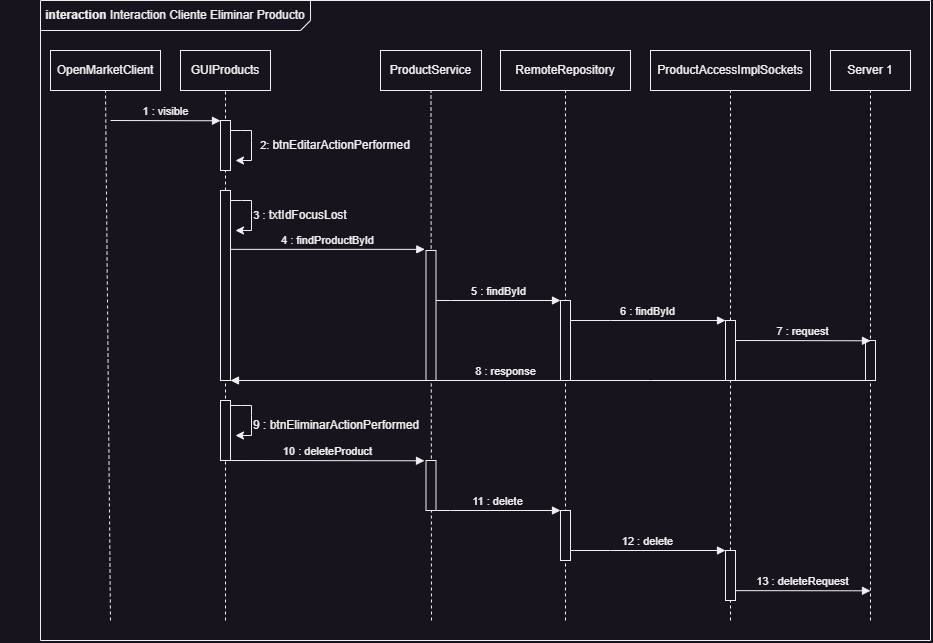

The diagram above was exported from draw.io. Its source (the exported page's mxGraphModel, read from the mxfile embedded in the PNG):
<mxGraphModel dx="1257" dy="564" grid="1" gridSize="10" guides="1" tooltips="1" connect="1" arrows="1" fold="1" page="1" pageScale="1" pageWidth="827" pageHeight="1169" math="0" shadow="0">
  <root>
    <mxCell id="0" />
    <mxCell id="1" parent="0" />
    <mxCell id="e0o9isrwTHwIpTUphDbt-1" value="" style="endArrow=none;html=1;rounded=0;" edge="1" parent="1">
      <mxGeometry width="50" height="50" relative="1" as="geometry">
        <mxPoint x="40" y="680" as="sourcePoint" />
        <mxPoint x="40" y="40" as="targetPoint" />
      </mxGeometry>
    </mxCell>
    <mxCell id="e0o9isrwTHwIpTUphDbt-2" value="" style="endArrow=none;html=1;rounded=0;" edge="1" parent="1">
      <mxGeometry width="50" height="50" relative="1" as="geometry">
        <mxPoint x="40" y="40" as="sourcePoint" />
        <mxPoint x="930" y="40" as="targetPoint" />
      </mxGeometry>
    </mxCell>
    <mxCell id="e0o9isrwTHwIpTUphDbt-3" value="" style="endArrow=none;html=1;rounded=0;" edge="1" parent="1">
      <mxGeometry width="50" height="50" relative="1" as="geometry">
        <mxPoint x="40" y="70" as="sourcePoint" />
        <mxPoint x="300" y="70" as="targetPoint" />
      </mxGeometry>
    </mxCell>
    <mxCell id="e0o9isrwTHwIpTUphDbt-4" value="" style="endArrow=none;html=1;rounded=0;" edge="1" parent="1">
      <mxGeometry width="50" height="50" relative="1" as="geometry">
        <mxPoint x="300" y="70" as="sourcePoint" />
        <mxPoint x="310" y="60" as="targetPoint" />
      </mxGeometry>
    </mxCell>
    <mxCell id="e0o9isrwTHwIpTUphDbt-5" value="" style="endArrow=none;html=1;rounded=0;" edge="1" parent="1">
      <mxGeometry width="50" height="50" relative="1" as="geometry">
        <mxPoint x="310" y="60" as="sourcePoint" />
        <mxPoint x="310" y="40" as="targetPoint" />
      </mxGeometry>
    </mxCell>
    <mxCell id="e0o9isrwTHwIpTUphDbt-6" value="OpenMarketClient" style="html=1;whiteSpace=wrap;" vertex="1" parent="1">
      <mxGeometry x="50" y="90" width="110" height="40" as="geometry" />
    </mxCell>
    <mxCell id="e0o9isrwTHwIpTUphDbt-7" value="ProductService" style="html=1;whiteSpace=wrap;" vertex="1" parent="1">
      <mxGeometry x="380" y="90" width="101" height="40" as="geometry" />
    </mxCell>
    <mxCell id="e0o9isrwTHwIpTUphDbt-8" value="RemoteRepository" style="html=1;whiteSpace=wrap;" vertex="1" parent="1">
      <mxGeometry x="500" y="90" width="130" height="40" as="geometry" />
    </mxCell>
    <mxCell id="e0o9isrwTHwIpTUphDbt-9" value="GUIProducts" style="html=1;whiteSpace=wrap;" vertex="1" parent="1">
      <mxGeometry x="180" y="90" width="90" height="40" as="geometry" />
    </mxCell>
    <mxCell id="e0o9isrwTHwIpTUphDbt-10" value="" style="endArrow=none;dashed=1;html=1;rounded=0;entryX=0.5;entryY=1;entryDx=0;entryDy=0;" edge="1" parent="1" target="e0o9isrwTHwIpTUphDbt-6">
      <mxGeometry width="50" height="50" relative="1" as="geometry">
        <mxPoint x="110" y="660" as="sourcePoint" />
        <mxPoint x="380" y="230" as="targetPoint" />
      </mxGeometry>
    </mxCell>
    <mxCell id="e0o9isrwTHwIpTUphDbt-11" value="" style="endArrow=none;dashed=1;html=1;rounded=0;entryX=0.5;entryY=1;entryDx=0;entryDy=0;" edge="1" parent="1" target="e0o9isrwTHwIpTUphDbt-9" source="e0o9isrwTHwIpTUphDbt-74">
      <mxGeometry width="50" height="50" relative="1" as="geometry">
        <mxPoint x="225" y="400" as="sourcePoint" />
        <mxPoint x="115" y="140" as="targetPoint" />
      </mxGeometry>
    </mxCell>
    <mxCell id="e0o9isrwTHwIpTUphDbt-12" value="" style="endArrow=none;dashed=1;html=1;rounded=0;entryX=0.5;entryY=1;entryDx=0;entryDy=0;" edge="1" parent="1" target="e0o9isrwTHwIpTUphDbt-7">
      <mxGeometry width="50" height="50" relative="1" as="geometry">
        <mxPoint x="431" y="660" as="sourcePoint" />
        <mxPoint x="465" y="130" as="targetPoint" />
      </mxGeometry>
    </mxCell>
    <mxCell id="e0o9isrwTHwIpTUphDbt-13" value="" style="endArrow=none;dashed=1;html=1;rounded=0;entryX=0.5;entryY=1;entryDx=0;entryDy=0;" edge="1" parent="1" target="e0o9isrwTHwIpTUphDbt-8">
      <mxGeometry width="50" height="50" relative="1" as="geometry">
        <mxPoint x="565" y="660" as="sourcePoint" />
        <mxPoint x="225" y="160" as="targetPoint" />
      </mxGeometry>
    </mxCell>
    <mxCell id="e0o9isrwTHwIpTUphDbt-26" value="ProductAccessImplSockets" style="html=1;whiteSpace=wrap;" vertex="1" parent="1">
      <mxGeometry x="650" y="90" width="160" height="40" as="geometry" />
    </mxCell>
    <mxCell id="e0o9isrwTHwIpTUphDbt-27" value="" style="endArrow=none;dashed=1;html=1;rounded=0;entryX=0.5;entryY=1;entryDx=0;entryDy=0;" edge="1" parent="1" source="e0o9isrwTHwIpTUphDbt-83" target="e0o9isrwTHwIpTUphDbt-26">
      <mxGeometry width="50" height="50" relative="1" as="geometry">
        <mxPoint x="730" y="400" as="sourcePoint" />
        <mxPoint x="774.58" y="135.17" as="targetPoint" />
      </mxGeometry>
    </mxCell>
    <mxCell id="e0o9isrwTHwIpTUphDbt-65" value="Server 1" style="html=1;whiteSpace=wrap;" vertex="1" parent="1">
      <mxGeometry x="830" y="90" width="80" height="40" as="geometry" />
    </mxCell>
    <mxCell id="e0o9isrwTHwIpTUphDbt-66" value="" style="endArrow=none;dashed=1;html=1;rounded=0;entryX=0.5;entryY=1;entryDx=0;entryDy=0;" edge="1" parent="1" target="e0o9isrwTHwIpTUphDbt-65">
      <mxGeometry width="50" height="50" relative="1" as="geometry">
        <mxPoint x="870" y="660" as="sourcePoint" />
        <mxPoint x="949.69" y="130" as="targetPoint" />
      </mxGeometry>
    </mxCell>
    <mxCell id="e0o9isrwTHwIpTUphDbt-67" value="1 : visible" style="html=1;verticalAlign=bottom;endArrow=block;edgeStyle=elbowEdgeStyle;elbow=vertical;curved=0;rounded=0;" edge="1" parent="1">
      <mxGeometry width="80" relative="1" as="geometry">
        <mxPoint x="110" y="160" as="sourcePoint" />
        <mxPoint x="220" y="160" as="targetPoint" />
      </mxGeometry>
    </mxCell>
    <mxCell id="e0o9isrwTHwIpTUphDbt-68" value="" style="html=1;points=[];perimeter=orthogonalPerimeter;outlineConnect=0;targetShapes=umlLifeline;portConstraint=eastwest;newEdgeStyle={&quot;edgeStyle&quot;:&quot;elbowEdgeStyle&quot;,&quot;elbow&quot;:&quot;vertical&quot;,&quot;curved&quot;:0,&quot;rounded&quot;:0};" vertex="1" parent="1">
      <mxGeometry x="220" y="160" width="10" height="50" as="geometry" />
    </mxCell>
    <mxCell id="e0o9isrwTHwIpTUphDbt-70" value="" style="endArrow=classic;html=1;rounded=0;" edge="1" parent="1">
      <mxGeometry width="50" height="50" relative="1" as="geometry">
        <mxPoint x="230" y="170" as="sourcePoint" />
        <mxPoint x="235" y="200" as="targetPoint" />
        <Array as="points">
          <mxPoint x="241" y="170" />
          <mxPoint x="251" y="170" />
          <mxPoint x="251" y="180" />
          <mxPoint x="251" y="200" />
        </Array>
      </mxGeometry>
    </mxCell>
    <mxCell id="e0o9isrwTHwIpTUphDbt-73" value="&lt;font style=&quot;font-size: 11px;&quot;&gt;2:&amp;nbsp;&lt;/font&gt;btnEditarActionPerformed" style="text;html=1;strokeColor=none;fillColor=none;align=center;verticalAlign=middle;whiteSpace=wrap;rounded=0;" vertex="1" parent="1">
      <mxGeometry x="290" y="170" width="90" height="30" as="geometry" />
    </mxCell>
    <mxCell id="e0o9isrwTHwIpTUphDbt-75" value="" style="endArrow=none;dashed=1;html=1;rounded=0;entryX=0.5;entryY=1;entryDx=0;entryDy=0;" edge="1" parent="1" target="e0o9isrwTHwIpTUphDbt-74">
      <mxGeometry width="50" height="50" relative="1" as="geometry">
        <mxPoint x="225" y="660" as="sourcePoint" />
        <mxPoint x="225" y="130" as="targetPoint" />
      </mxGeometry>
    </mxCell>
    <mxCell id="e0o9isrwTHwIpTUphDbt-74" value="" style="html=1;points=[];perimeter=orthogonalPerimeter;outlineConnect=0;targetShapes=umlLifeline;portConstraint=eastwest;newEdgeStyle={&quot;edgeStyle&quot;:&quot;elbowEdgeStyle&quot;,&quot;elbow&quot;:&quot;vertical&quot;,&quot;curved&quot;:0,&quot;rounded&quot;:0};" vertex="1" parent="1">
      <mxGeometry x="220" y="230" width="10" height="190" as="geometry" />
    </mxCell>
    <mxCell id="e0o9isrwTHwIpTUphDbt-76" value="" style="endArrow=classic;html=1;rounded=0;" edge="1" parent="1">
      <mxGeometry width="50" height="50" relative="1" as="geometry">
        <mxPoint x="230" y="240" as="sourcePoint" />
        <mxPoint x="235" y="270" as="targetPoint" />
        <Array as="points">
          <mxPoint x="241" y="240" />
          <mxPoint x="251" y="240" />
          <mxPoint x="251" y="250" />
          <mxPoint x="251" y="270" />
        </Array>
      </mxGeometry>
    </mxCell>
    <mxCell id="e0o9isrwTHwIpTUphDbt-77" value="&lt;font style=&quot;font-size: 11px;&quot;&gt;3 :&amp;nbsp;&lt;/font&gt;txtIdFocusLost" style="text;html=1;strokeColor=none;fillColor=none;align=center;verticalAlign=middle;whiteSpace=wrap;rounded=0;" vertex="1" parent="1">
      <mxGeometry x="250" y="240" width="100" height="30" as="geometry" />
    </mxCell>
    <mxCell id="e0o9isrwTHwIpTUphDbt-79" value="4 :&amp;nbsp;findProductById" style="html=1;verticalAlign=bottom;endArrow=block;edgeStyle=elbowEdgeStyle;elbow=vertical;curved=0;rounded=0;entryX=-0.12;entryY=-0.007;entryDx=0;entryDy=0;entryPerimeter=0;" edge="1" parent="1" source="e0o9isrwTHwIpTUphDbt-74" target="e0o9isrwTHwIpTUphDbt-80">
      <mxGeometry width="80" relative="1" as="geometry">
        <mxPoint x="270" y="290" as="sourcePoint" />
        <mxPoint x="350" y="290" as="targetPoint" />
      </mxGeometry>
    </mxCell>
    <mxCell id="e0o9isrwTHwIpTUphDbt-80" value="" style="html=1;points=[];perimeter=orthogonalPerimeter;outlineConnect=0;targetShapes=umlLifeline;portConstraint=eastwest;newEdgeStyle={&quot;edgeStyle&quot;:&quot;elbowEdgeStyle&quot;,&quot;elbow&quot;:&quot;vertical&quot;,&quot;curved&quot;:0,&quot;rounded&quot;:0};" vertex="1" parent="1">
      <mxGeometry x="425.5" y="290" width="10" height="130" as="geometry" />
    </mxCell>
    <mxCell id="e0o9isrwTHwIpTUphDbt-81" value="5 :&amp;nbsp;findById" style="html=1;verticalAlign=bottom;endArrow=block;edgeStyle=elbowEdgeStyle;elbow=vertical;curved=0;rounded=0;" edge="1" parent="1" source="e0o9isrwTHwIpTUphDbt-80" target="e0o9isrwTHwIpTUphDbt-82">
      <mxGeometry width="80" relative="1" as="geometry">
        <mxPoint x="450" y="320" as="sourcePoint" />
        <mxPoint x="540" y="370" as="targetPoint" />
        <Array as="points">
          <mxPoint x="450" y="340" />
        </Array>
      </mxGeometry>
    </mxCell>
    <mxCell id="e0o9isrwTHwIpTUphDbt-82" value="" style="html=1;points=[];perimeter=orthogonalPerimeter;outlineConnect=0;targetShapes=umlLifeline;portConstraint=eastwest;newEdgeStyle={&quot;edgeStyle&quot;:&quot;elbowEdgeStyle&quot;,&quot;elbow&quot;:&quot;vertical&quot;,&quot;curved&quot;:0,&quot;rounded&quot;:0};" vertex="1" parent="1">
      <mxGeometry x="560" y="340" width="10" height="80" as="geometry" />
    </mxCell>
    <mxCell id="e0o9isrwTHwIpTUphDbt-84" value="" style="endArrow=none;dashed=1;html=1;rounded=0;entryX=0.5;entryY=1;entryDx=0;entryDy=0;" edge="1" parent="1" source="e0o9isrwTHwIpTUphDbt-100" target="e0o9isrwTHwIpTUphDbt-83">
      <mxGeometry width="50" height="50" relative="1" as="geometry">
        <mxPoint x="730" y="650" as="sourcePoint" />
        <mxPoint x="730" y="130" as="targetPoint" />
      </mxGeometry>
    </mxCell>
    <mxCell id="e0o9isrwTHwIpTUphDbt-83" value="" style="html=1;points=[];perimeter=orthogonalPerimeter;outlineConnect=0;targetShapes=umlLifeline;portConstraint=eastwest;newEdgeStyle={&quot;edgeStyle&quot;:&quot;elbowEdgeStyle&quot;,&quot;elbow&quot;:&quot;vertical&quot;,&quot;curved&quot;:0,&quot;rounded&quot;:0};" vertex="1" parent="1">
      <mxGeometry x="725" y="360" width="10" height="60" as="geometry" />
    </mxCell>
    <mxCell id="e0o9isrwTHwIpTUphDbt-85" value="6 :&amp;nbsp;findById" style="html=1;verticalAlign=bottom;endArrow=block;edgeStyle=elbowEdgeStyle;elbow=vertical;curved=0;rounded=0;" edge="1" parent="1" source="e0o9isrwTHwIpTUphDbt-82" target="e0o9isrwTHwIpTUphDbt-83">
      <mxGeometry width="80" relative="1" as="geometry">
        <mxPoint x="580" y="350" as="sourcePoint" />
        <mxPoint x="705" y="350" as="targetPoint" />
        <Array as="points">
          <mxPoint x="610" y="360" />
        </Array>
      </mxGeometry>
    </mxCell>
    <mxCell id="e0o9isrwTHwIpTUphDbt-88" value="" style="endArrow=none;dashed=1;html=1;rounded=0;entryX=0.5;entryY=1;entryDx=0;entryDy=0;" edge="1" parent="1" target="e0o9isrwTHwIpTUphDbt-87">
      <mxGeometry width="50" height="50" relative="1" as="geometry">
        <mxPoint x="870" y="400" as="sourcePoint" />
        <mxPoint x="870" y="130" as="targetPoint" />
      </mxGeometry>
    </mxCell>
    <mxCell id="e0o9isrwTHwIpTUphDbt-87" value="" style="html=1;points=[];perimeter=orthogonalPerimeter;outlineConnect=0;targetShapes=umlLifeline;portConstraint=eastwest;newEdgeStyle={&quot;edgeStyle&quot;:&quot;elbowEdgeStyle&quot;,&quot;elbow&quot;:&quot;vertical&quot;,&quot;curved&quot;:0,&quot;rounded&quot;:0};" vertex="1" parent="1">
      <mxGeometry x="865" y="380" width="10" height="40" as="geometry" />
    </mxCell>
    <mxCell id="e0o9isrwTHwIpTUphDbt-89" value="7 : request" style="html=1;verticalAlign=bottom;endArrow=block;edgeStyle=elbowEdgeStyle;elbow=vertical;curved=0;rounded=0;" edge="1" parent="1">
      <mxGeometry width="80" relative="1" as="geometry">
        <mxPoint x="735" y="380" as="sourcePoint" />
        <mxPoint x="870" y="380" as="targetPoint" />
      </mxGeometry>
    </mxCell>
    <mxCell id="e0o9isrwTHwIpTUphDbt-90" value="8 : response" style="html=1;verticalAlign=bottom;endArrow=block;edgeStyle=elbowEdgeStyle;elbow=vertical;curved=0;rounded=0;" edge="1" parent="1" source="e0o9isrwTHwIpTUphDbt-87">
      <mxGeometry x="0.1318" width="80" relative="1" as="geometry">
        <mxPoint x="700" y="470" as="sourcePoint" />
        <mxPoint x="230" y="420" as="targetPoint" />
        <Array as="points">
          <mxPoint x="650" y="420" />
        </Array>
        <mxPoint as="offset" />
      </mxGeometry>
    </mxCell>
    <mxCell id="e0o9isrwTHwIpTUphDbt-92" value="" style="endArrow=none;dashed=1;html=1;rounded=0;entryX=0.5;entryY=1;entryDx=0;entryDy=0;" edge="1" parent="1" target="e0o9isrwTHwIpTUphDbt-91">
      <mxGeometry width="50" height="50" relative="1" as="geometry">
        <mxPoint x="225" y="480" as="sourcePoint" />
        <mxPoint x="225" y="420" as="targetPoint" />
      </mxGeometry>
    </mxCell>
    <mxCell id="e0o9isrwTHwIpTUphDbt-91" value="" style="html=1;points=[];perimeter=orthogonalPerimeter;outlineConnect=0;targetShapes=umlLifeline;portConstraint=eastwest;newEdgeStyle={&quot;edgeStyle&quot;:&quot;elbowEdgeStyle&quot;,&quot;elbow&quot;:&quot;vertical&quot;,&quot;curved&quot;:0,&quot;rounded&quot;:0};" vertex="1" parent="1">
      <mxGeometry x="220" y="440" width="10" height="60" as="geometry" />
    </mxCell>
    <mxCell id="e0o9isrwTHwIpTUphDbt-93" value="" style="endArrow=classic;html=1;rounded=0;" edge="1" parent="1">
      <mxGeometry width="50" height="50" relative="1" as="geometry">
        <mxPoint x="230" y="445" as="sourcePoint" />
        <mxPoint x="235" y="475" as="targetPoint" />
        <Array as="points">
          <mxPoint x="241" y="445" />
          <mxPoint x="251" y="445" />
          <mxPoint x="251" y="455" />
          <mxPoint x="251" y="475" />
        </Array>
      </mxGeometry>
    </mxCell>
    <mxCell id="e0o9isrwTHwIpTUphDbt-94" value="9 : btnEliminarActionPerformed" style="text;html=1;strokeColor=none;fillColor=none;align=center;verticalAlign=middle;whiteSpace=wrap;rounded=0;" vertex="1" parent="1">
      <mxGeometry x="245.5" y="450" width="180" height="30" as="geometry" />
    </mxCell>
    <mxCell id="e0o9isrwTHwIpTUphDbt-95" value="10 :&amp;nbsp;deleteProduct" style="html=1;verticalAlign=bottom;endArrow=block;edgeStyle=elbowEdgeStyle;elbow=vertical;curved=0;rounded=0;entryX=-0.12;entryY=-0.007;entryDx=0;entryDy=0;entryPerimeter=0;" edge="1" parent="1">
      <mxGeometry width="80" relative="1" as="geometry">
        <mxPoint x="230" y="500" as="sourcePoint" />
        <mxPoint x="424" y="500" as="targetPoint" />
      </mxGeometry>
    </mxCell>
    <mxCell id="e0o9isrwTHwIpTUphDbt-96" value="" style="html=1;points=[];perimeter=orthogonalPerimeter;outlineConnect=0;targetShapes=umlLifeline;portConstraint=eastwest;newEdgeStyle={&quot;edgeStyle&quot;:&quot;elbowEdgeStyle&quot;,&quot;elbow&quot;:&quot;vertical&quot;,&quot;curved&quot;:0,&quot;rounded&quot;:0};" vertex="1" parent="1">
      <mxGeometry x="425.5" y="500" width="10" height="50" as="geometry" />
    </mxCell>
    <mxCell id="e0o9isrwTHwIpTUphDbt-97" value="11 : delete" style="html=1;verticalAlign=bottom;endArrow=block;edgeStyle=elbowEdgeStyle;elbow=vertical;curved=0;rounded=0;" edge="1" parent="1">
      <mxGeometry width="80" relative="1" as="geometry">
        <mxPoint x="436" y="550" as="sourcePoint" />
        <mxPoint x="560" y="550" as="targetPoint" />
        <Array as="points">
          <mxPoint x="450" y="550" />
        </Array>
      </mxGeometry>
    </mxCell>
    <mxCell id="e0o9isrwTHwIpTUphDbt-98" value="" style="html=1;points=[];perimeter=orthogonalPerimeter;outlineConnect=0;targetShapes=umlLifeline;portConstraint=eastwest;newEdgeStyle={&quot;edgeStyle&quot;:&quot;elbowEdgeStyle&quot;,&quot;elbow&quot;:&quot;vertical&quot;,&quot;curved&quot;:0,&quot;rounded&quot;:0};" vertex="1" parent="1">
      <mxGeometry x="560" y="550" width="10" height="50" as="geometry" />
    </mxCell>
    <mxCell id="e0o9isrwTHwIpTUphDbt-99" value="12 : delete" style="html=1;verticalAlign=bottom;endArrow=block;edgeStyle=elbowEdgeStyle;elbow=vertical;curved=0;rounded=0;" edge="1" parent="1">
      <mxGeometry width="80" relative="1" as="geometry">
        <mxPoint x="570" y="590" as="sourcePoint" />
        <mxPoint x="725" y="590" as="targetPoint" />
        <Array as="points">
          <mxPoint x="610" y="590" />
        </Array>
      </mxGeometry>
    </mxCell>
    <mxCell id="e0o9isrwTHwIpTUphDbt-102" value="" style="endArrow=none;dashed=1;html=1;rounded=0;entryX=0.5;entryY=1;entryDx=0;entryDy=0;" edge="1" parent="1" target="e0o9isrwTHwIpTUphDbt-100">
      <mxGeometry width="50" height="50" relative="1" as="geometry">
        <mxPoint x="730" y="660" as="sourcePoint" />
        <mxPoint x="730" y="420" as="targetPoint" />
      </mxGeometry>
    </mxCell>
    <mxCell id="e0o9isrwTHwIpTUphDbt-100" value="" style="html=1;points=[];perimeter=orthogonalPerimeter;outlineConnect=0;targetShapes=umlLifeline;portConstraint=eastwest;newEdgeStyle={&quot;edgeStyle&quot;:&quot;elbowEdgeStyle&quot;,&quot;elbow&quot;:&quot;vertical&quot;,&quot;curved&quot;:0,&quot;rounded&quot;:0};" vertex="1" parent="1">
      <mxGeometry x="725" y="590" width="10" height="50" as="geometry" />
    </mxCell>
    <mxCell id="e0o9isrwTHwIpTUphDbt-103" value="13 : deleteRequest" style="html=1;verticalAlign=bottom;endArrow=block;edgeStyle=elbowEdgeStyle;elbow=vertical;curved=0;rounded=0;" edge="1" parent="1">
      <mxGeometry width="80" relative="1" as="geometry">
        <mxPoint x="735" y="630.14" as="sourcePoint" />
        <mxPoint x="870" y="630.14" as="targetPoint" />
      </mxGeometry>
    </mxCell>
    <mxCell id="e0o9isrwTHwIpTUphDbt-105" value="" style="endArrow=none;html=1;rounded=0;" edge="1" parent="1">
      <mxGeometry width="50" height="50" relative="1" as="geometry">
        <mxPoint x="40" y="680" as="sourcePoint" />
        <mxPoint x="930" y="680" as="targetPoint" />
      </mxGeometry>
    </mxCell>
    <mxCell id="e0o9isrwTHwIpTUphDbt-106" value="" style="endArrow=none;html=1;rounded=0;" edge="1" parent="1">
      <mxGeometry width="50" height="50" relative="1" as="geometry">
        <mxPoint x="930" y="680" as="sourcePoint" />
        <mxPoint x="930" y="40" as="targetPoint" />
      </mxGeometry>
    </mxCell>
    <mxCell id="e0o9isrwTHwIpTUphDbt-108" value="&lt;b&gt;interaction &lt;/b&gt;Interaction Cliente Eliminar Producto" style="text;html=1;strokeColor=none;fillColor=none;align=center;verticalAlign=middle;whiteSpace=wrap;rounded=0;" vertex="1" parent="1">
      <mxGeometry y="40" width="350" height="30" as="geometry" />
    </mxCell>
  </root>
</mxGraphModel>